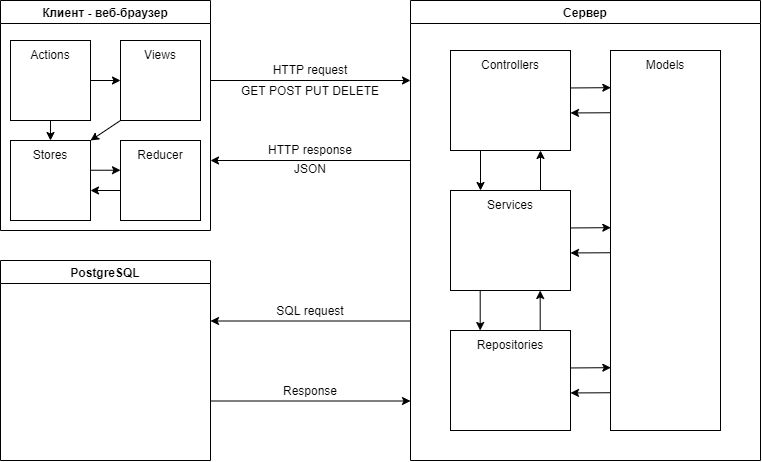

The diagram above was exported from draw.io. Its source (the exported page's mxGraphModel, read from the mxfile embedded in the PNG):
<mxGraphModel dx="1183" dy="630" grid="1" gridSize="10" guides="1" tooltips="1" connect="1" arrows="1" fold="1" page="1" pageScale="1" pageWidth="827" pageHeight="1169" math="0" shadow="0">
  <root>
    <mxCell id="0" />
    <mxCell id="1" parent="0" />
    <mxCell id="VDZWOcQGABMcJpJsjPjl-2" value="Клиент - веб-браузер" style="swimlane;" vertex="1" parent="1">
      <mxGeometry x="20" y="170" width="210" height="230" as="geometry" />
    </mxCell>
    <mxCell id="VDZWOcQGABMcJpJsjPjl-46" value="" style="whiteSpace=wrap;html=1;aspect=fixed;" vertex="1" parent="VDZWOcQGABMcJpJsjPjl-2">
      <mxGeometry x="10" y="140" width="80" height="80" as="geometry" />
    </mxCell>
    <mxCell id="VDZWOcQGABMcJpJsjPjl-47" value="Stores" style="text;html=1;strokeColor=none;fillColor=none;align=center;verticalAlign=middle;whiteSpace=wrap;rounded=0;" vertex="1" parent="VDZWOcQGABMcJpJsjPjl-2">
      <mxGeometry x="10" y="140" width="80" height="30" as="geometry" />
    </mxCell>
    <mxCell id="VDZWOcQGABMcJpJsjPjl-48" value="" style="whiteSpace=wrap;html=1;aspect=fixed;" vertex="1" parent="VDZWOcQGABMcJpJsjPjl-2">
      <mxGeometry x="120" y="140" width="80" height="80" as="geometry" />
    </mxCell>
    <mxCell id="VDZWOcQGABMcJpJsjPjl-49" value="Reducer" style="text;html=1;strokeColor=none;fillColor=none;align=center;verticalAlign=middle;whiteSpace=wrap;rounded=0;" vertex="1" parent="VDZWOcQGABMcJpJsjPjl-2">
      <mxGeometry x="120" y="140" width="80" height="30" as="geometry" />
    </mxCell>
    <mxCell id="VDZWOcQGABMcJpJsjPjl-44" value="" style="whiteSpace=wrap;html=1;aspect=fixed;" vertex="1" parent="VDZWOcQGABMcJpJsjPjl-2">
      <mxGeometry x="10" y="40" width="80" height="80" as="geometry" />
    </mxCell>
    <mxCell id="VDZWOcQGABMcJpJsjPjl-51" value="" style="endArrow=classic;html=1;rounded=0;exitX=0.5;exitY=1;exitDx=0;exitDy=0;entryX=0.5;entryY=0;entryDx=0;entryDy=0;" edge="1" parent="VDZWOcQGABMcJpJsjPjl-2" source="VDZWOcQGABMcJpJsjPjl-44" target="VDZWOcQGABMcJpJsjPjl-47">
      <mxGeometry width="50" height="50" relative="1" as="geometry">
        <mxPoint x="300" y="-20" as="sourcePoint" />
        <mxPoint x="330" y="-20" as="targetPoint" />
      </mxGeometry>
    </mxCell>
    <mxCell id="VDZWOcQGABMcJpJsjPjl-41" value="" style="whiteSpace=wrap;html=1;aspect=fixed;" vertex="1" parent="VDZWOcQGABMcJpJsjPjl-2">
      <mxGeometry x="120" y="40" width="80" height="80" as="geometry" />
    </mxCell>
    <mxCell id="VDZWOcQGABMcJpJsjPjl-55" value="" style="endArrow=classic;html=1;rounded=0;exitX=0;exitY=1;exitDx=0;exitDy=0;entryX=1;entryY=0;entryDx=0;entryDy=0;" edge="1" parent="VDZWOcQGABMcJpJsjPjl-2" source="VDZWOcQGABMcJpJsjPjl-41" target="VDZWOcQGABMcJpJsjPjl-47">
      <mxGeometry width="50" height="50" relative="1" as="geometry">
        <mxPoint x="65" y="120" as="sourcePoint" />
        <mxPoint x="35" y="140" as="targetPoint" />
      </mxGeometry>
    </mxCell>
    <mxCell id="VDZWOcQGABMcJpJsjPjl-53" value="" style="endArrow=classic;html=1;rounded=0;exitX=1;exitY=0.5;exitDx=0;exitDy=0;entryX=0;entryY=0.5;entryDx=0;entryDy=0;" edge="1" parent="VDZWOcQGABMcJpJsjPjl-2" source="VDZWOcQGABMcJpJsjPjl-44" target="VDZWOcQGABMcJpJsjPjl-41">
      <mxGeometry width="50" height="50" relative="1" as="geometry">
        <mxPoint x="120" y="69.70999999999998" as="sourcePoint" />
        <mxPoint x="90" y="69.70999999999998" as="targetPoint" />
      </mxGeometry>
    </mxCell>
    <mxCell id="VDZWOcQGABMcJpJsjPjl-45" value="Actions" style="text;html=1;strokeColor=none;fillColor=none;align=center;verticalAlign=middle;whiteSpace=wrap;rounded=0;" vertex="1" parent="VDZWOcQGABMcJpJsjPjl-2">
      <mxGeometry x="10" y="40" width="80" height="30" as="geometry" />
    </mxCell>
    <mxCell id="VDZWOcQGABMcJpJsjPjl-42" value="Views" style="text;html=1;strokeColor=none;fillColor=none;align=center;verticalAlign=middle;whiteSpace=wrap;rounded=0;" vertex="1" parent="VDZWOcQGABMcJpJsjPjl-2">
      <mxGeometry x="120" y="40" width="80" height="30" as="geometry" />
    </mxCell>
    <mxCell id="VDZWOcQGABMcJpJsjPjl-59" value="" style="endArrow=classic;html=1;rounded=0;exitX=0;exitY=0.5;exitDx=0;exitDy=0;entryX=1;entryY=0.5;entryDx=0;entryDy=0;" edge="1" parent="VDZWOcQGABMcJpJsjPjl-2">
      <mxGeometry width="50" height="50" relative="1" as="geometry">
        <mxPoint x="120" y="190" as="sourcePoint" />
        <mxPoint x="90" y="190" as="targetPoint" />
      </mxGeometry>
    </mxCell>
    <mxCell id="VDZWOcQGABMcJpJsjPjl-60" value="" style="endArrow=classic;html=1;rounded=0;exitX=0;exitY=0.5;exitDx=0;exitDy=0;entryX=1;entryY=0.5;entryDx=0;entryDy=0;" edge="1" parent="VDZWOcQGABMcJpJsjPjl-2">
      <mxGeometry width="50" height="50" relative="1" as="geometry">
        <mxPoint x="90" y="169.73000000000002" as="sourcePoint" />
        <mxPoint x="120" y="169.73000000000002" as="targetPoint" />
      </mxGeometry>
    </mxCell>
    <mxCell id="VDZWOcQGABMcJpJsjPjl-3" value="Сервер" style="swimlane;" vertex="1" parent="1">
      <mxGeometry x="430" y="170" width="350" height="460" as="geometry" />
    </mxCell>
    <mxCell id="VDZWOcQGABMcJpJsjPjl-11" value="" style="rounded=0;whiteSpace=wrap;html=1;" vertex="1" parent="VDZWOcQGABMcJpJsjPjl-3">
      <mxGeometry x="40" y="50" width="120" height="100" as="geometry" />
    </mxCell>
    <mxCell id="VDZWOcQGABMcJpJsjPjl-12" value="" style="rounded=0;whiteSpace=wrap;html=1;" vertex="1" parent="VDZWOcQGABMcJpJsjPjl-3">
      <mxGeometry x="40" y="190" width="120" height="100" as="geometry" />
    </mxCell>
    <mxCell id="VDZWOcQGABMcJpJsjPjl-13" value="" style="rounded=0;whiteSpace=wrap;html=1;" vertex="1" parent="VDZWOcQGABMcJpJsjPjl-3">
      <mxGeometry x="40" y="330" width="120" height="100" as="geometry" />
    </mxCell>
    <mxCell id="VDZWOcQGABMcJpJsjPjl-14" value="Controllers" style="text;html=1;strokeColor=none;fillColor=none;align=center;verticalAlign=middle;whiteSpace=wrap;rounded=0;" vertex="1" parent="VDZWOcQGABMcJpJsjPjl-3">
      <mxGeometry x="40" y="50" width="120" height="30" as="geometry" />
    </mxCell>
    <mxCell id="VDZWOcQGABMcJpJsjPjl-15" value="Services" style="text;html=1;strokeColor=none;fillColor=none;align=center;verticalAlign=middle;whiteSpace=wrap;rounded=0;" vertex="1" parent="VDZWOcQGABMcJpJsjPjl-3">
      <mxGeometry x="40" y="190" width="120" height="30" as="geometry" />
    </mxCell>
    <mxCell id="VDZWOcQGABMcJpJsjPjl-16" value="Repositories" style="text;html=1;strokeColor=none;fillColor=none;align=center;verticalAlign=middle;whiteSpace=wrap;rounded=0;" vertex="1" parent="VDZWOcQGABMcJpJsjPjl-3">
      <mxGeometry x="40" y="330" width="120" height="30" as="geometry" />
    </mxCell>
    <mxCell id="VDZWOcQGABMcJpJsjPjl-17" value="" style="rounded=0;whiteSpace=wrap;html=1;" vertex="1" parent="VDZWOcQGABMcJpJsjPjl-3">
      <mxGeometry x="200" y="50" width="110" height="380" as="geometry" />
    </mxCell>
    <mxCell id="VDZWOcQGABMcJpJsjPjl-18" value="Models" style="text;html=1;strokeColor=none;fillColor=none;align=center;verticalAlign=middle;whiteSpace=wrap;rounded=0;" vertex="1" parent="VDZWOcQGABMcJpJsjPjl-3">
      <mxGeometry x="200" y="50" width="110" height="30" as="geometry" />
    </mxCell>
    <mxCell id="VDZWOcQGABMcJpJsjPjl-21" value="" style="endArrow=classic;html=1;rounded=0;exitX=1;exitY=0.25;exitDx=0;exitDy=0;entryX=0.003;entryY=0.065;entryDx=0;entryDy=0;entryPerimeter=0;" edge="1" parent="VDZWOcQGABMcJpJsjPjl-3">
      <mxGeometry width="50" height="50" relative="1" as="geometry">
        <mxPoint x="160" y="227.46000000000004" as="sourcePoint" />
        <mxPoint x="200.32999999999993" y="227.16000000000008" as="targetPoint" />
      </mxGeometry>
    </mxCell>
    <mxCell id="VDZWOcQGABMcJpJsjPjl-22" value="" style="endArrow=classic;html=1;rounded=0;exitX=0;exitY=0.131;exitDx=0;exitDy=0;entryX=1;entryY=0.5;entryDx=0;entryDy=0;exitPerimeter=0;" edge="1" parent="VDZWOcQGABMcJpJsjPjl-3">
      <mxGeometry width="50" height="50" relative="1" as="geometry">
        <mxPoint x="200" y="252.24" as="sourcePoint" />
        <mxPoint x="160" y="252.46000000000004" as="targetPoint" />
      </mxGeometry>
    </mxCell>
    <mxCell id="VDZWOcQGABMcJpJsjPjl-23" value="" style="endArrow=classic;html=1;rounded=0;exitX=1;exitY=0.25;exitDx=0;exitDy=0;entryX=0.003;entryY=0.065;entryDx=0;entryDy=0;entryPerimeter=0;" edge="1" parent="VDZWOcQGABMcJpJsjPjl-3">
      <mxGeometry width="50" height="50" relative="1" as="geometry">
        <mxPoint x="160" y="367.46000000000004" as="sourcePoint" />
        <mxPoint x="200.32999999999993" y="367.1600000000001" as="targetPoint" />
      </mxGeometry>
    </mxCell>
    <mxCell id="VDZWOcQGABMcJpJsjPjl-24" value="" style="endArrow=classic;html=1;rounded=0;exitX=0;exitY=0.131;exitDx=0;exitDy=0;entryX=1;entryY=0.5;entryDx=0;entryDy=0;exitPerimeter=0;" edge="1" parent="VDZWOcQGABMcJpJsjPjl-3">
      <mxGeometry width="50" height="50" relative="1" as="geometry">
        <mxPoint x="200" y="392.24" as="sourcePoint" />
        <mxPoint x="160" y="392.46000000000004" as="targetPoint" />
      </mxGeometry>
    </mxCell>
    <mxCell id="VDZWOcQGABMcJpJsjPjl-25" value="" style="endArrow=classic;html=1;rounded=0;exitX=1;exitY=0.25;exitDx=0;exitDy=0;entryX=0.003;entryY=0.065;entryDx=0;entryDy=0;entryPerimeter=0;" edge="1" parent="VDZWOcQGABMcJpJsjPjl-3">
      <mxGeometry width="50" height="50" relative="1" as="geometry">
        <mxPoint x="160" y="87.45999999999998" as="sourcePoint" />
        <mxPoint x="200.32999999999993" y="87.16000000000003" as="targetPoint" />
      </mxGeometry>
    </mxCell>
    <mxCell id="VDZWOcQGABMcJpJsjPjl-26" value="" style="endArrow=classic;html=1;rounded=0;exitX=0;exitY=0.131;exitDx=0;exitDy=0;entryX=1;entryY=0.5;entryDx=0;entryDy=0;exitPerimeter=0;" edge="1" parent="VDZWOcQGABMcJpJsjPjl-3">
      <mxGeometry width="50" height="50" relative="1" as="geometry">
        <mxPoint x="200" y="112.23999999999995" as="sourcePoint" />
        <mxPoint x="160" y="112.45999999999998" as="targetPoint" />
      </mxGeometry>
    </mxCell>
    <mxCell id="VDZWOcQGABMcJpJsjPjl-27" value="" style="endArrow=classic;html=1;rounded=0;exitX=0.25;exitY=1;exitDx=0;exitDy=0;entryX=0.25;entryY=0;entryDx=0;entryDy=0;" edge="1" parent="VDZWOcQGABMcJpJsjPjl-3" source="VDZWOcQGABMcJpJsjPjl-11" target="VDZWOcQGABMcJpJsjPjl-15">
      <mxGeometry width="50" height="50" relative="1" as="geometry">
        <mxPoint x="110.32999999999993" y="90.00000000000006" as="sourcePoint" />
        <mxPoint x="70" y="90.30000000000001" as="targetPoint" />
      </mxGeometry>
    </mxCell>
    <mxCell id="VDZWOcQGABMcJpJsjPjl-28" value="" style="endArrow=classic;html=1;rounded=0;exitX=0.75;exitY=0;exitDx=0;exitDy=0;entryX=0.75;entryY=1;entryDx=0;entryDy=0;" edge="1" parent="VDZWOcQGABMcJpJsjPjl-3" source="VDZWOcQGABMcJpJsjPjl-15" target="VDZWOcQGABMcJpJsjPjl-11">
      <mxGeometry width="50" height="50" relative="1" as="geometry">
        <mxPoint x="70" y="115.30000000000001" as="sourcePoint" />
        <mxPoint x="110" y="115.07999999999998" as="targetPoint" />
      </mxGeometry>
    </mxCell>
    <mxCell id="VDZWOcQGABMcJpJsjPjl-29" value="" style="endArrow=classic;html=1;rounded=0;exitX=0.25;exitY=0;exitDx=0;exitDy=0;entryX=0.25;entryY=1;entryDx=0;entryDy=0;" edge="1" parent="VDZWOcQGABMcJpJsjPjl-3">
      <mxGeometry width="50" height="50" relative="1" as="geometry">
        <mxPoint x="69.69999999999999" y="290" as="sourcePoint" />
        <mxPoint x="69.69999999999999" y="330" as="targetPoint" />
      </mxGeometry>
    </mxCell>
    <mxCell id="VDZWOcQGABMcJpJsjPjl-30" value="" style="endArrow=classic;html=1;rounded=0;exitX=0.75;exitY=1;exitDx=0;exitDy=0;entryX=0.75;entryY=0;entryDx=0;entryDy=0;" edge="1" parent="VDZWOcQGABMcJpJsjPjl-3">
      <mxGeometry width="50" height="50" relative="1" as="geometry">
        <mxPoint x="129.70000000000005" y="330" as="sourcePoint" />
        <mxPoint x="129.70000000000005" y="290" as="targetPoint" />
      </mxGeometry>
    </mxCell>
    <mxCell id="VDZWOcQGABMcJpJsjPjl-4" value="" style="endArrow=classic;html=1;rounded=0;" edge="1" parent="1">
      <mxGeometry width="50" height="50" relative="1" as="geometry">
        <mxPoint x="230" y="250" as="sourcePoint" />
        <mxPoint x="430" y="250" as="targetPoint" />
      </mxGeometry>
    </mxCell>
    <mxCell id="VDZWOcQGABMcJpJsjPjl-5" value="HTTP request" style="text;html=1;strokeColor=none;fillColor=none;align=center;verticalAlign=middle;whiteSpace=wrap;rounded=0;" vertex="1" parent="1">
      <mxGeometry x="230" y="225" width="200" height="30" as="geometry" />
    </mxCell>
    <mxCell id="VDZWOcQGABMcJpJsjPjl-6" value="GET POST PUT DELETE" style="text;html=1;strokeColor=none;fillColor=none;align=center;verticalAlign=middle;whiteSpace=wrap;rounded=0;" vertex="1" parent="1">
      <mxGeometry x="230" y="246" width="200" height="30" as="geometry" />
    </mxCell>
    <mxCell id="VDZWOcQGABMcJpJsjPjl-7" value="" style="endArrow=classic;html=1;rounded=0;" edge="1" parent="1">
      <mxGeometry width="50" height="50" relative="1" as="geometry">
        <mxPoint x="430" y="330" as="sourcePoint" />
        <mxPoint x="230" y="330" as="targetPoint" />
      </mxGeometry>
    </mxCell>
    <mxCell id="VDZWOcQGABMcJpJsjPjl-8" value="HTTP response" style="text;html=1;strokeColor=none;fillColor=none;align=center;verticalAlign=middle;whiteSpace=wrap;rounded=0;" vertex="1" parent="1">
      <mxGeometry x="230" y="305" width="200" height="30" as="geometry" />
    </mxCell>
    <mxCell id="VDZWOcQGABMcJpJsjPjl-9" value="JSON" style="text;html=1;strokeColor=none;fillColor=none;align=center;verticalAlign=middle;whiteSpace=wrap;rounded=0;" vertex="1" parent="1">
      <mxGeometry x="230" y="324" width="200" height="30" as="geometry" />
    </mxCell>
    <mxCell id="VDZWOcQGABMcJpJsjPjl-10" value="PostgreSQL" style="swimlane;" vertex="1" parent="1">
      <mxGeometry x="20" y="430" width="210" height="200" as="geometry" />
    </mxCell>
    <mxCell id="VDZWOcQGABMcJpJsjPjl-35" value="" style="endArrow=classic;html=1;rounded=0;" edge="1" parent="1">
      <mxGeometry width="50" height="50" relative="1" as="geometry">
        <mxPoint x="430" y="490.5" as="sourcePoint" />
        <mxPoint x="230" y="490.5" as="targetPoint" />
      </mxGeometry>
    </mxCell>
    <mxCell id="VDZWOcQGABMcJpJsjPjl-36" value="SQL request" style="text;html=1;strokeColor=none;fillColor=none;align=center;verticalAlign=middle;whiteSpace=wrap;rounded=0;" vertex="1" parent="1">
      <mxGeometry x="230" y="465.5" width="200" height="30" as="geometry" />
    </mxCell>
    <mxCell id="VDZWOcQGABMcJpJsjPjl-38" value="" style="endArrow=classic;html=1;rounded=0;" edge="1" parent="1">
      <mxGeometry width="50" height="50" relative="1" as="geometry">
        <mxPoint x="230" y="570.5" as="sourcePoint" />
        <mxPoint x="430" y="570.5" as="targetPoint" />
      </mxGeometry>
    </mxCell>
    <mxCell id="VDZWOcQGABMcJpJsjPjl-39" value="Response" style="text;html=1;strokeColor=none;fillColor=none;align=center;verticalAlign=middle;whiteSpace=wrap;rounded=0;" vertex="1" parent="1">
      <mxGeometry x="230" y="545.5" width="200" height="30" as="geometry" />
    </mxCell>
  </root>
</mxGraphModel>